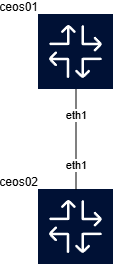

The diagram above was exported from draw.io. Its source (the exported page's mxGraphModel, read from the mxfile embedded in the PNG):
<mxGraphModel dx="2066" dy="1103" grid="0" gridSize="10" guides="1" tooltips="1" connect="1" arrows="1" fold="1" page="1" pageScale="1" pageWidth="200" pageHeight="375" background="none" math="0" shadow="0">
  <root>
    <mxCell id="0" />
    <mxCell id="1" parent="0" />
    <object label="ceos01" id="clab-ceos-lab-ceos01">
      <mxCell style="shape=image;imageAlign=center;imageVerticalAlign=middle;labelPosition=left;align=right;verticalLabelPosition=top;spacingLeft=0;verticalAlign=bottom;spacingTop=0;spacing=0;editableCssRules=\.st[0-2]$;labelBackgroundColor=none;aspect=fixed;imageAspect=0;image=data:image/svg+xml,(base64 omitted: 3284 chars);" parent="1" vertex="1">
        <mxGeometry x="100" y="100" width="75" height="75" as="geometry" />
      </mxCell>
    </object>
    <object label="ceos02" id="clab-ceos-lab-ceos02">
      <mxCell style="shape=image;imageAlign=center;imageVerticalAlign=middle;labelPosition=left;align=right;verticalLabelPosition=top;spacingLeft=0;verticalAlign=bottom;spacingTop=0;spacing=0;editableCssRules=\.st[0-2]$;labelBackgroundColor=none;aspect=fixed;imageAspect=0;image=data:image/svg+xml,(base64 omitted: 3284 chars);" parent="1" vertex="1">
        <mxGeometry x="100" y="275" width="75" height="75" as="geometry" />
      </mxCell>
    </object>
    <object label="" src_label="eth1" trgt_label="eth1" source="clab-ceos-lab-ceos01" target="clab-ceos-lab-ceos02" id="link_id:link:clab-ceos-lab-ceos01:eth1:clab-ceos-lab-ceos02:eth1">
      <mxCell style="endArrow=none;jumpStyle=gap;entryY=0;exitY=1;entryX=0.5;exitX=0.5;" parent="1" source="clab-ceos-lab-ceos01" target="clab-ceos-lab-ceos02" edge="1">
        <mxGeometry relative="1" as="geometry" />
      </mxCell>
    </object>
    <mxCell id="link_id:link:clab-ceos-lab-ceos01:eth1:clab-ceos-lab-ceos02:eth1-src" value="eth1" style="edgeLabel;html=1;align=center;verticalAlign=middle;resizable=0;points=[];;" parent="link_id:link:clab-ceos-lab-ceos01:eth1:clab-ceos-lab-ceos02:eth1" vertex="1" connectable="0">
      <mxGeometry x="-0.5" relative="1" as="geometry">
        <mxPoint as="offset" />
      </mxGeometry>
    </mxCell>
    <mxCell id="link_id:link:clab-ceos-lab-ceos01:eth1:clab-ceos-lab-ceos02:eth1-trgt" value="eth1" style="edgeLabel;html=1;align=center;verticalAlign=middle;resizable=0;points=[];;" parent="link_id:link:clab-ceos-lab-ceos01:eth1:clab-ceos-lab-ceos02:eth1" vertex="1" connectable="0">
      <mxGeometry x="0.5" relative="-1" as="geometry">
        <mxPoint as="offset" />
      </mxGeometry>
    </mxCell>
  </root>
</mxGraphModel>